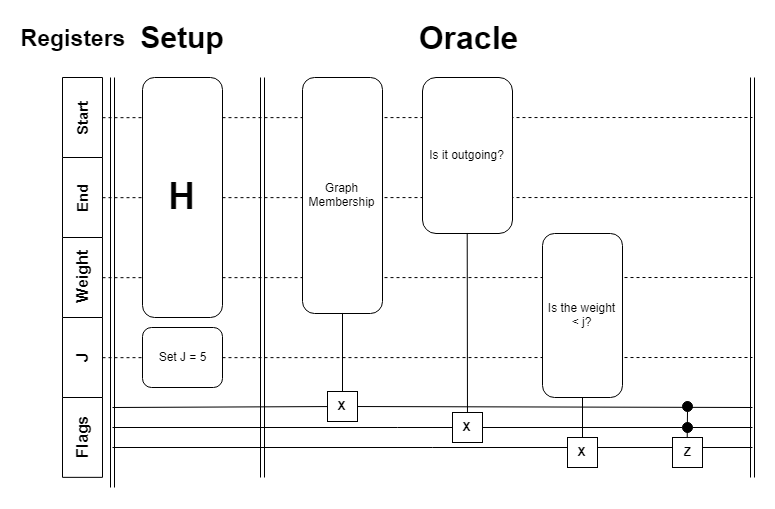

The diagram above was exported from draw.io. Its source (the exported page's mxGraphModel, read from the mxfile embedded in the PNG):
<mxGraphModel dx="1640" dy="841" grid="1" gridSize="10" guides="1" tooltips="1" connect="1" arrows="1" fold="1" page="1" pageScale="1" pageWidth="3300" pageHeight="4681" math="0" shadow="0">
  <root>
    <mxCell id="0" />
    <mxCell id="1" parent="0" />
    <mxCell id="kUtquchyY_jFyjK4briX-56" value="" style="endArrow=none;dashed=1;html=1;exitX=0.5;exitY=1;exitDx=0;exitDy=0;" edge="1" parent="1" source="kUtquchyY_jFyjK4briX-55">
      <mxGeometry width="50" height="50" relative="1" as="geometry">
        <mxPoint x="910" y="480" as="sourcePoint" />
        <mxPoint x="770" y="400" as="targetPoint" />
      </mxGeometry>
    </mxCell>
    <mxCell id="kUtquchyY_jFyjK4briX-52" value="" style="endArrow=none;html=1;" edge="1" parent="1" target="kUtquchyY_jFyjK4briX-48">
      <mxGeometry width="50" height="50" relative="1" as="geometry">
        <mxPoint x="130" y="470" as="sourcePoint" />
        <mxPoint x="770" y="470" as="targetPoint" />
      </mxGeometry>
    </mxCell>
    <mxCell id="kUtquchyY_jFyjK4briX-40" value="" style="endArrow=none;dashed=1;html=1;exitX=0.5;exitY=1;exitDx=0;exitDy=0;" edge="1" parent="1" source="kUtquchyY_jFyjK4briX-7">
      <mxGeometry width="50" height="50" relative="1" as="geometry">
        <mxPoint x="420" y="440" as="sourcePoint" />
        <mxPoint x="770" y="320" as="targetPoint" />
      </mxGeometry>
    </mxCell>
    <mxCell id="kUtquchyY_jFyjK4briX-39" value="" style="endArrow=none;dashed=1;html=1;exitX=0.5;exitY=1;exitDx=0;exitDy=0;" edge="1" parent="1" source="kUtquchyY_jFyjK4briX-6">
      <mxGeometry width="50" height="50" relative="1" as="geometry">
        <mxPoint x="600" y="250" as="sourcePoint" />
        <mxPoint x="770" y="240" as="targetPoint" />
      </mxGeometry>
    </mxCell>
    <mxCell id="kUtquchyY_jFyjK4briX-37" value="" style="endArrow=none;dashed=1;html=1;exitX=0.5;exitY=1;exitDx=0;exitDy=0;" edge="1" parent="1" source="kUtquchyY_jFyjK4briX-1">
      <mxGeometry width="50" height="50" relative="1" as="geometry">
        <mxPoint x="270" y="90" as="sourcePoint" />
        <mxPoint x="770" y="160" as="targetPoint" />
      </mxGeometry>
    </mxCell>
    <mxCell id="kUtquchyY_jFyjK4briX-1" value="&lt;b&gt;&lt;font style=&quot;font-size: 15px&quot;&gt;Start&lt;/font&gt;&lt;/b&gt;" style="rounded=0;whiteSpace=wrap;html=1;direction=east;rotation=-90;" vertex="1" parent="1">
      <mxGeometry x="60" y="140" width="80" height="40" as="geometry" />
    </mxCell>
    <mxCell id="kUtquchyY_jFyjK4briX-6" value="&lt;font style=&quot;font-size: 15px&quot;&gt;&lt;b&gt;End&lt;/b&gt;&lt;/font&gt;&lt;br&gt;" style="rounded=0;whiteSpace=wrap;html=1;direction=east;rotation=-90;" vertex="1" parent="1">
      <mxGeometry x="60" y="220" width="80" height="40" as="geometry" />
    </mxCell>
    <mxCell id="kUtquchyY_jFyjK4briX-7" value="&lt;b&gt;&lt;font style=&quot;font-size: 16px&quot;&gt;Weight&lt;/font&gt;&lt;/b&gt;&lt;br&gt;" style="rounded=0;whiteSpace=wrap;html=1;direction=east;rotation=-90;" vertex="1" parent="1">
      <mxGeometry x="60" y="300" width="80" height="40" as="geometry" />
    </mxCell>
    <mxCell id="kUtquchyY_jFyjK4briX-9" value="&lt;font style=&quot;font-size: 16px&quot;&gt;&lt;b&gt;Flags&lt;/b&gt;&lt;/font&gt;&lt;br&gt;" style="rounded=0;whiteSpace=wrap;html=1;direction=east;rotation=-90;" vertex="1" parent="1">
      <mxGeometry x="60" y="459.8529411764706" width="80" height="40" as="geometry" />
    </mxCell>
    <mxCell id="kUtquchyY_jFyjK4briX-10" value="" style="shape=link;html=1;" edge="1" parent="1">
      <mxGeometry width="50" height="50" relative="1" as="geometry">
        <mxPoint x="130" y="530" as="sourcePoint" />
        <mxPoint x="130" y="120" as="targetPoint" />
      </mxGeometry>
    </mxCell>
    <mxCell id="kUtquchyY_jFyjK4briX-11" value="Graph Membership" style="rounded=1;whiteSpace=wrap;html=1;" vertex="1" parent="1">
      <mxGeometry x="320" y="120" width="80" height="236" as="geometry" />
    </mxCell>
    <mxCell id="kUtquchyY_jFyjK4briX-12" value="" style="endArrow=none;html=1;" edge="1" parent="1" source="kUtquchyY_jFyjK4briX-45">
      <mxGeometry width="50" height="50" relative="1" as="geometry">
        <mxPoint x="770" y="450" as="sourcePoint" />
        <mxPoint x="130" y="450" as="targetPoint" />
      </mxGeometry>
    </mxCell>
    <mxCell id="kUtquchyY_jFyjK4briX-13" value="" style="endArrow=none;html=1;" edge="1" parent="1" source="kUtquchyY_jFyjK4briX-48">
      <mxGeometry width="50" height="50" relative="1" as="geometry">
        <mxPoint x="130" y="470" as="sourcePoint" />
        <mxPoint x="770" y="470" as="targetPoint" />
      </mxGeometry>
    </mxCell>
    <mxCell id="kUtquchyY_jFyjK4briX-15" value="" style="endArrow=none;html=1;exitX=0.5;exitY=1;exitDx=0;exitDy=0;" edge="1" parent="1" source="kUtquchyY_jFyjK4briX-11">
      <mxGeometry width="50" height="50" relative="1" as="geometry">
        <mxPoint x="380" y="156" as="sourcePoint" />
        <mxPoint x="360" y="446" as="targetPoint" />
      </mxGeometry>
    </mxCell>
    <mxCell id="kUtquchyY_jFyjK4briX-16" value="Is it outgoing?&lt;br&gt;" style="rounded=1;whiteSpace=wrap;html=1;" vertex="1" parent="1">
      <mxGeometry x="440" y="120" width="90" height="156" as="geometry" />
    </mxCell>
    <mxCell id="kUtquchyY_jFyjK4briX-17" value="" style="endArrow=none;html=1;entryX=0.5;entryY=1;entryDx=0;entryDy=0;" edge="1" parent="1" source="kUtquchyY_jFyjK4briX-43" target="kUtquchyY_jFyjK4briX-16">
      <mxGeometry width="50" height="50" relative="1" as="geometry">
        <mxPoint x="485" y="466" as="sourcePoint" />
        <mxPoint x="560" y="66" as="targetPoint" />
      </mxGeometry>
    </mxCell>
    <mxCell id="kUtquchyY_jFyjK4briX-18" value="Is the weight &amp;lt; j?&lt;br&gt;" style="rounded=1;whiteSpace=wrap;html=1;" vertex="1" parent="1">
      <mxGeometry x="560" y="276" width="80" height="164" as="geometry" />
    </mxCell>
    <mxCell id="kUtquchyY_jFyjK4briX-19" value="" style="endArrow=none;html=1;entryX=0.5;entryY=1;entryDx=0;entryDy=0;" edge="1" parent="1" target="kUtquchyY_jFyjK4briX-18">
      <mxGeometry width="50" height="50" relative="1" as="geometry">
        <mxPoint x="600" y="486" as="sourcePoint" />
        <mxPoint x="620" y="116" as="targetPoint" />
      </mxGeometry>
    </mxCell>
    <mxCell id="kUtquchyY_jFyjK4briX-28" value="" style="endArrow=none;html=1;" edge="1" parent="1">
      <mxGeometry width="50" height="50" relative="1" as="geometry">
        <mxPoint x="130" y="489.9999999999998" as="sourcePoint" />
        <mxPoint x="770" y="490" as="targetPoint" />
      </mxGeometry>
    </mxCell>
    <mxCell id="kUtquchyY_jFyjK4briX-29" value="" style="endArrow=none;html=1;exitX=0.5;exitY=0;exitDx=0;exitDy=0;" edge="1" parent="1" source="kUtquchyY_jFyjK4briX-47">
      <mxGeometry width="50" height="50" relative="1" as="geometry">
        <mxPoint x="720" y="376" as="sourcePoint" />
        <mxPoint x="705" y="446" as="targetPoint" />
      </mxGeometry>
    </mxCell>
    <mxCell id="kUtquchyY_jFyjK4briX-30" value="&lt;b&gt;&lt;font style=&quot;font-size: 37px&quot;&gt;H&lt;/font&gt;&lt;/b&gt;" style="rounded=1;whiteSpace=wrap;html=1;" vertex="1" parent="1">
      <mxGeometry x="160" y="120" width="80" height="240" as="geometry" />
    </mxCell>
    <mxCell id="kUtquchyY_jFyjK4briX-31" value="" style="shape=link;html=1;" edge="1" parent="1">
      <mxGeometry width="50" height="50" relative="1" as="geometry">
        <mxPoint x="280" y="520" as="sourcePoint" />
        <mxPoint x="280" y="120" as="targetPoint" />
      </mxGeometry>
    </mxCell>
    <mxCell id="kUtquchyY_jFyjK4briX-32" value="&lt;b&gt;&lt;font style=&quot;font-size: 30px&quot;&gt;Setup&lt;/font&gt;&lt;/b&gt;" style="text;html=1;strokeColor=none;fillColor=none;align=center;verticalAlign=middle;whiteSpace=wrap;rounded=0;" vertex="1" parent="1">
      <mxGeometry x="180" y="70" width="40" height="20" as="geometry" />
    </mxCell>
    <mxCell id="kUtquchyY_jFyjK4briX-33" value="&lt;b&gt;&lt;font style=&quot;font-size: 23px&quot;&gt;Registers&lt;/font&gt;&lt;/b&gt;" style="text;html=1;strokeColor=none;fillColor=none;align=center;verticalAlign=middle;whiteSpace=wrap;rounded=0;" vertex="1" parent="1">
      <mxGeometry x="70" y="70" width="40" height="20" as="geometry" />
    </mxCell>
    <mxCell id="kUtquchyY_jFyjK4briX-34" value="&lt;b&gt;&lt;font style=&quot;font-size: 32px&quot;&gt;Oracle&lt;/font&gt;&lt;/b&gt;" style="text;html=1;strokeColor=none;fillColor=none;align=center;verticalAlign=middle;whiteSpace=wrap;rounded=0;" vertex="1" parent="1">
      <mxGeometry x="465" y="70" width="40" height="20" as="geometry" />
    </mxCell>
    <mxCell id="kUtquchyY_jFyjK4briX-27" value="&lt;b&gt;Z&lt;/b&gt;" style="rounded=0;whiteSpace=wrap;html=1;" vertex="1" parent="1">
      <mxGeometry x="690" y="480" width="30" height="30" as="geometry" />
    </mxCell>
    <mxCell id="kUtquchyY_jFyjK4briX-42" value="&lt;b&gt;X&lt;/b&gt;" style="rounded=0;whiteSpace=wrap;html=1;" vertex="1" parent="1">
      <mxGeometry x="585" y="480" width="30" height="30" as="geometry" />
    </mxCell>
    <mxCell id="kUtquchyY_jFyjK4briX-43" value="&lt;b&gt;X&lt;/b&gt;" style="rounded=0;whiteSpace=wrap;html=1;" vertex="1" parent="1">
      <mxGeometry x="470" y="455" width="30" height="30" as="geometry" />
    </mxCell>
    <mxCell id="kUtquchyY_jFyjK4briX-45" value="&lt;b&gt;X&lt;/b&gt;" style="rounded=0;whiteSpace=wrap;html=1;" vertex="1" parent="1">
      <mxGeometry x="345" y="434" width="30" height="30" as="geometry" />
    </mxCell>
    <mxCell id="kUtquchyY_jFyjK4briX-46" value="" style="endArrow=none;html=1;" edge="1" parent="1" target="kUtquchyY_jFyjK4briX-45">
      <mxGeometry width="50" height="50" relative="1" as="geometry">
        <mxPoint x="770" y="449.9999999999998" as="sourcePoint" />
        <mxPoint x="130" y="449.9999999999998" as="targetPoint" />
      </mxGeometry>
    </mxCell>
    <mxCell id="kUtquchyY_jFyjK4briX-48" value="" style="ellipse;whiteSpace=wrap;html=1;aspect=fixed;fillColor=#000000;" vertex="1" parent="1">
      <mxGeometry x="700" y="465" width="10" height="10" as="geometry" />
    </mxCell>
    <mxCell id="kUtquchyY_jFyjK4briX-47" value="" style="ellipse;whiteSpace=wrap;html=1;aspect=fixed;fillColor=#000000;" vertex="1" parent="1">
      <mxGeometry x="700" y="444" width="10" height="10" as="geometry" />
    </mxCell>
    <mxCell id="kUtquchyY_jFyjK4briX-53" value="" style="endArrow=none;html=1;exitX=0.5;exitY=0;exitDx=0;exitDy=0;" edge="1" parent="1" source="kUtquchyY_jFyjK4briX-27" target="kUtquchyY_jFyjK4briX-47">
      <mxGeometry width="50" height="50" relative="1" as="geometry">
        <mxPoint x="705" y="480" as="sourcePoint" />
        <mxPoint x="705" y="446" as="targetPoint" />
      </mxGeometry>
    </mxCell>
    <mxCell id="kUtquchyY_jFyjK4briX-54" value="" style="shape=link;html=1;" edge="1" parent="1">
      <mxGeometry width="50" height="50" relative="1" as="geometry">
        <mxPoint x="770" y="520" as="sourcePoint" />
        <mxPoint x="770" y="120" as="targetPoint" />
      </mxGeometry>
    </mxCell>
    <mxCell id="kUtquchyY_jFyjK4briX-55" value="&lt;b&gt;&lt;font style=&quot;font-size: 16px&quot;&gt;J&lt;/font&gt;&lt;/b&gt;&lt;br&gt;" style="rounded=0;whiteSpace=wrap;html=1;direction=east;rotation=-90;" vertex="1" parent="1">
      <mxGeometry x="60" y="380" width="80" height="40" as="geometry" />
    </mxCell>
    <mxCell id="kUtquchyY_jFyjK4briX-58" value="Set J = 5" style="rounded=1;whiteSpace=wrap;html=1;fillColor=#FFFFFF;" vertex="1" parent="1">
      <mxGeometry x="160" y="370" width="80" height="60" as="geometry" />
    </mxCell>
  </root>
</mxGraphModel>